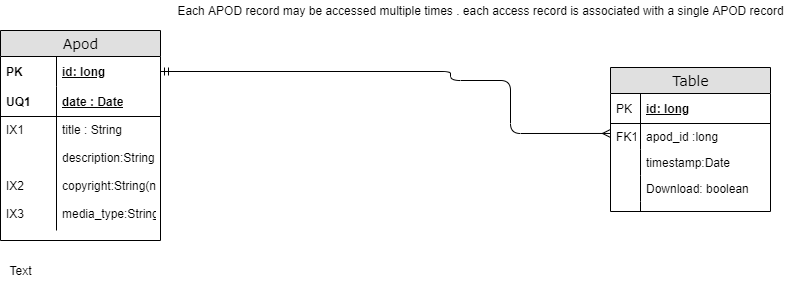

The diagram above was exported from draw.io. Its source (the exported page's mxGraphModel, read from the mxfile embedded in the PNG):
<mxGraphModel dx="1422" dy="745" grid="1" gridSize="10" guides="1" tooltips="1" connect="1" arrows="1" fold="1" page="1" pageScale="1" pageWidth="1100" pageHeight="850" background="#ffffff" math="0" shadow="0">
  <root>
    <mxCell id="0" />
    <mxCell id="1" parent="0" />
    <mxCell id="2e49270ec7c68f3f-1" value="Apod" style="swimlane;html=1;fontStyle=0;childLayout=stackLayout;horizontal=1;startSize=26;fillColor=#e0e0e0;horizontalStack=0;resizeParent=1;resizeLast=0;collapsible=1;marginBottom=0;swimlaneFillColor=#ffffff;align=center;rounded=0;shadow=0;comic=0;labelBackgroundColor=none;strokeWidth=1;fontFamily=Verdana;fontSize=14" parent="1" vertex="1">
      <mxGeometry x="60" y="110" width="160" height="210" as="geometry" />
    </mxCell>
    <mxCell id="2e49270ec7c68f3f-2" value="id: long" style="shape=partialRectangle;top=0;left=0;right=0;bottom=0;html=1;align=left;verticalAlign=middle;fillColor=none;spacingLeft=60;spacingRight=4;whiteSpace=wrap;overflow=hidden;rotatable=0;points=[[0,0.5],[1,0.5]];portConstraint=eastwest;dropTarget=0;fontStyle=5;" parent="2e49270ec7c68f3f-1" vertex="1">
      <mxGeometry y="26" width="160" height="30" as="geometry" />
    </mxCell>
    <mxCell id="2e49270ec7c68f3f-3" value="PK" style="shape=partialRectangle;fontStyle=1;top=0;left=0;bottom=0;html=1;fillColor=none;align=left;verticalAlign=middle;spacingLeft=4;spacingRight=4;whiteSpace=wrap;overflow=hidden;rotatable=0;points=[];portConstraint=eastwest;part=1;" parent="2e49270ec7c68f3f-2" vertex="1" connectable="0">
      <mxGeometry width="56" height="30" as="geometry" />
    </mxCell>
    <mxCell id="2e49270ec7c68f3f-4" value="date : Date" style="shape=partialRectangle;top=0;left=0;right=0;bottom=1;html=1;align=left;verticalAlign=middle;fillColor=none;spacingLeft=60;spacingRight=4;whiteSpace=wrap;overflow=hidden;rotatable=0;points=[[0,0.5],[1,0.5]];portConstraint=eastwest;dropTarget=0;fontStyle=5;" parent="2e49270ec7c68f3f-1" vertex="1">
      <mxGeometry y="56" width="160" height="30" as="geometry" />
    </mxCell>
    <mxCell id="2e49270ec7c68f3f-5" value="UQ1" style="shape=partialRectangle;fontStyle=1;top=0;left=0;bottom=0;html=1;fillColor=none;align=left;verticalAlign=middle;spacingLeft=4;spacingRight=4;whiteSpace=wrap;overflow=hidden;rotatable=0;points=[];portConstraint=eastwest;part=1;" parent="2e49270ec7c68f3f-4" vertex="1" connectable="0">
      <mxGeometry width="56" height="30" as="geometry" />
    </mxCell>
    <mxCell id="2e49270ec7c68f3f-6" value="title : String&lt;br&gt;&lt;br&gt;description:String&lt;br&gt;&lt;br&gt;copyright:String(n)&lt;br&gt;&lt;br&gt;media_type:String" style="shape=partialRectangle;top=0;left=0;right=0;bottom=0;html=1;align=left;verticalAlign=top;fillColor=none;spacingLeft=60;spacingRight=4;whiteSpace=wrap;overflow=hidden;rotatable=0;points=[[0,0.5],[1,0.5]];portConstraint=eastwest;dropTarget=0;" parent="2e49270ec7c68f3f-1" vertex="1">
      <mxGeometry y="86" width="160" height="114" as="geometry" />
    </mxCell>
    <mxCell id="2e49270ec7c68f3f-7" value="IX1&lt;br&gt;&lt;br&gt;&lt;br&gt;&lt;br&gt;IX2&lt;br&gt;&lt;br&gt;IX3" style="shape=partialRectangle;top=0;left=0;bottom=0;html=1;fillColor=none;align=left;verticalAlign=top;spacingLeft=4;spacingRight=4;whiteSpace=wrap;overflow=hidden;rotatable=0;points=[];portConstraint=eastwest;part=1;" parent="2e49270ec7c68f3f-6" vertex="1" connectable="0">
      <mxGeometry width="56" height="114" as="geometry" />
    </mxCell>
    <mxCell id="2e49270ec7c68f3f-8" value="Table" style="swimlane;html=1;fontStyle=0;childLayout=stackLayout;horizontal=1;startSize=26;fillColor=#e0e0e0;horizontalStack=0;resizeParent=1;resizeLast=0;collapsible=1;marginBottom=0;swimlaneFillColor=#ffffff;align=center;rounded=0;shadow=0;comic=0;labelBackgroundColor=none;strokeWidth=1;fontFamily=Verdana;fontSize=14;swimlaneLine=1;" parent="1" vertex="1">
      <mxGeometry x="670" y="147" width="160" height="144" as="geometry" />
    </mxCell>
    <mxCell id="2e49270ec7c68f3f-9" value="id: long" style="shape=partialRectangle;top=0;left=0;right=0;bottom=1;html=1;align=left;verticalAlign=middle;fillColor=none;spacingLeft=34;spacingRight=4;whiteSpace=wrap;overflow=hidden;rotatable=0;points=[[0,0.5],[1,0.5]];portConstraint=eastwest;dropTarget=0;fontStyle=5;" parent="2e49270ec7c68f3f-8" vertex="1">
      <mxGeometry y="26" width="160" height="30" as="geometry" />
    </mxCell>
    <mxCell id="2e49270ec7c68f3f-10" value="PK" style="shape=partialRectangle;top=0;left=0;bottom=0;html=1;fillColor=none;align=left;verticalAlign=middle;spacingLeft=4;spacingRight=4;whiteSpace=wrap;overflow=hidden;rotatable=0;points=[];portConstraint=eastwest;part=1;" parent="2e49270ec7c68f3f-9" vertex="1" connectable="0">
      <mxGeometry width="30" height="30" as="geometry" />
    </mxCell>
    <mxCell id="2e49270ec7c68f3f-11" value="apod_id :long" style="shape=partialRectangle;top=0;left=0;right=0;bottom=0;html=1;align=left;verticalAlign=top;fillColor=none;spacingLeft=34;spacingRight=4;whiteSpace=wrap;overflow=hidden;rotatable=0;points=[[0,0.5],[1,0.5]];portConstraint=eastwest;dropTarget=0;" parent="2e49270ec7c68f3f-8" vertex="1">
      <mxGeometry y="56" width="160" height="26" as="geometry" />
    </mxCell>
    <mxCell id="2e49270ec7c68f3f-12" value="FK1" style="shape=partialRectangle;top=0;left=0;bottom=0;html=1;fillColor=none;align=left;verticalAlign=top;spacingLeft=4;spacingRight=4;whiteSpace=wrap;overflow=hidden;rotatable=0;points=[];portConstraint=eastwest;part=1;" parent="2e49270ec7c68f3f-11" vertex="1" connectable="0">
      <mxGeometry width="30" height="26" as="geometry" />
    </mxCell>
    <mxCell id="2e49270ec7c68f3f-13" value="timestamp:Date" style="shape=partialRectangle;top=0;left=0;right=0;bottom=0;html=1;align=left;verticalAlign=top;fillColor=none;spacingLeft=34;spacingRight=4;whiteSpace=wrap;overflow=hidden;rotatable=0;points=[[0,0.5],[1,0.5]];portConstraint=eastwest;dropTarget=0;" parent="2e49270ec7c68f3f-8" vertex="1">
      <mxGeometry y="82" width="160" height="26" as="geometry" />
    </mxCell>
    <mxCell id="2e49270ec7c68f3f-14" value="" style="shape=partialRectangle;top=0;left=0;bottom=0;html=1;fillColor=none;align=left;verticalAlign=top;spacingLeft=4;spacingRight=4;whiteSpace=wrap;overflow=hidden;rotatable=0;points=[];portConstraint=eastwest;part=1;" parent="2e49270ec7c68f3f-13" vertex="1" connectable="0">
      <mxGeometry width="30" height="26" as="geometry" />
    </mxCell>
    <mxCell id="2e49270ec7c68f3f-15" value="Download: boolean" style="shape=partialRectangle;top=0;left=0;right=0;bottom=0;html=1;align=left;verticalAlign=top;fillColor=none;spacingLeft=34;spacingRight=4;whiteSpace=wrap;overflow=hidden;rotatable=0;points=[[0,0.5],[1,0.5]];portConstraint=eastwest;dropTarget=0;" parent="2e49270ec7c68f3f-8" vertex="1">
      <mxGeometry y="108" width="160" height="26" as="geometry" />
    </mxCell>
    <mxCell id="2e49270ec7c68f3f-16" value="" style="shape=partialRectangle;top=0;left=0;bottom=0;html=1;fillColor=none;align=left;verticalAlign=top;spacingLeft=4;spacingRight=4;whiteSpace=wrap;overflow=hidden;rotatable=0;points=[];portConstraint=eastwest;part=1;" parent="2e49270ec7c68f3f-15" vertex="1" connectable="0">
      <mxGeometry width="30" height="26" as="geometry" />
    </mxCell>
    <mxCell id="2e49270ec7c68f3f-17" value="" style="shape=partialRectangle;top=0;left=0;right=0;bottom=0;html=1;align=left;verticalAlign=top;fillColor=none;spacingLeft=34;spacingRight=4;whiteSpace=wrap;overflow=hidden;rotatable=0;points=[[0,0.5],[1,0.5]];portConstraint=eastwest;dropTarget=0;" parent="2e49270ec7c68f3f-8" vertex="1">
      <mxGeometry y="134" width="160" height="10" as="geometry" />
    </mxCell>
    <mxCell id="2e49270ec7c68f3f-18" value="" style="shape=partialRectangle;top=0;left=0;bottom=0;html=1;fillColor=none;align=left;verticalAlign=top;spacingLeft=4;spacingRight=4;whiteSpace=wrap;overflow=hidden;rotatable=0;points=[];portConstraint=eastwest;part=1;" parent="2e49270ec7c68f3f-17" vertex="1" connectable="0">
      <mxGeometry width="30" height="10" as="geometry" />
    </mxCell>
    <mxCell id="2e49270ec7c68f3f-57" value="" style="edgeStyle=orthogonalEdgeStyle;html=1;endArrow=ERmandOne;startArrow=ERmany;labelBackgroundColor=none;fontFamily=Verdana;fontSize=14;entryX=1;entryY=0.5;exitX=0;exitY=0.383;exitPerimeter=0;endFill=0;" parent="1" source="2e49270ec7c68f3f-11" target="2e49270ec7c68f3f-2" edge="1">
      <mxGeometry width="100" height="100" relative="1" as="geometry">
        <mxPoint x="560" y="220" as="sourcePoint" />
        <mxPoint x="580" y="310" as="targetPoint" />
        <Array as="points">
          <mxPoint x="570" y="213" />
          <mxPoint x="570" y="160" />
          <mxPoint x="510" y="160" />
          <mxPoint x="510" y="151" />
        </Array>
      </mxGeometry>
    </mxCell>
    <mxCell id="K2hbDd2DhI0vb8mLW0Gr-81" value="Text" style="text;html=1;resizable=0;autosize=1;align=center;verticalAlign=middle;points=[];fillColor=none;strokeColor=none;rounded=0;" vertex="1" parent="1">
      <mxGeometry x="60" y="340" width="40" height="20" as="geometry" />
    </mxCell>
    <mxCell id="K2hbDd2DhI0vb8mLW0Gr-82" value="Each APOD record may be accessed multiple times . each access record is associated with a single APOD record" style="text;html=1;resizable=0;autosize=1;align=center;verticalAlign=middle;points=[];fillColor=none;strokeColor=none;rounded=0;" vertex="1" parent="1">
      <mxGeometry x="230" y="80" width="620" height="20" as="geometry" />
    </mxCell>
  </root>
</mxGraphModel>